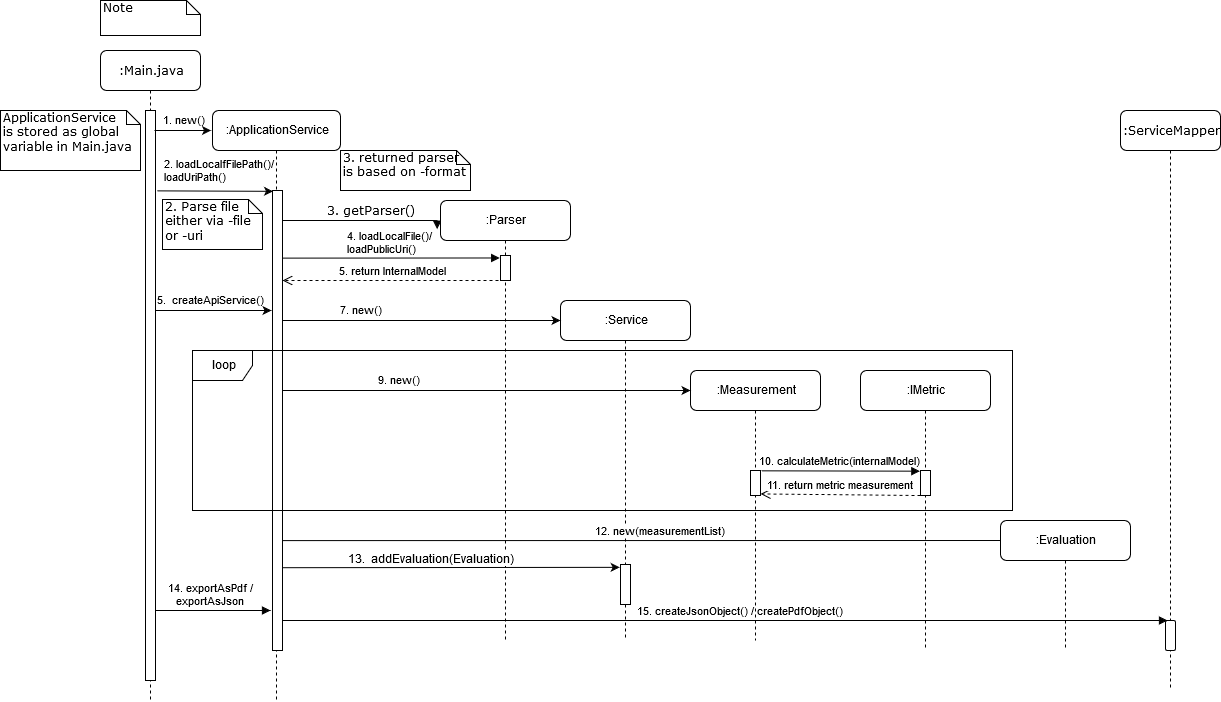

The diagram above was exported from draw.io. Its source (the exported page's mxGraphModel, read from the mxfile embedded in the PNG):
<mxGraphModel dx="1185" dy="653" grid="1" gridSize="10" guides="1" tooltips="1" connect="1" arrows="1" fold="1" page="1" pageScale="1" pageWidth="1100" pageHeight="850" background="#ffffff" math="0" shadow="0">
  <root>
    <mxCell id="0" />
    <mxCell id="1" parent="0" />
    <mxCell id="7baba1c4bc27f4b0-7" value=":ServiceMapper" style="shape=umlLifeline;perimeter=lifelinePerimeter;whiteSpace=wrap;html=1;container=1;collapsible=0;recursiveResize=0;outlineConnect=0;rounded=1;shadow=0;comic=0;labelBackgroundColor=none;strokeWidth=1;fontFamily=Verdana;fontSize=12;align=center;" parent="1" vertex="1">
      <mxGeometry x="1120" y="140" width="100" height="580" as="geometry" />
    </mxCell>
    <mxCell id="2tjIUPCLM-ZqRAal4mJ0-66" value="" style="html=1;points=[];perimeter=orthogonalPerimeter;rounded=1;" vertex="1" parent="7baba1c4bc27f4b0-7">
      <mxGeometry x="45" y="510" width="10" height="30" as="geometry" />
    </mxCell>
    <mxCell id="7baba1c4bc27f4b0-8" value=":Main.java" style="shape=umlLifeline;perimeter=lifelinePerimeter;whiteSpace=wrap;html=1;container=1;collapsible=0;recursiveResize=0;outlineConnect=0;rounded=1;shadow=0;comic=0;labelBackgroundColor=none;strokeWidth=1;fontFamily=Verdana;fontSize=12;align=center;" parent="1" vertex="1">
      <mxGeometry x="100" y="80" width="100" height="650" as="geometry" />
    </mxCell>
    <mxCell id="2tjIUPCLM-ZqRAal4mJ0-65" value="&lt;div&gt;14. exportAsPdf /&lt;/div&gt;&lt;div&gt;exportAsJson&lt;br&gt;&lt;/div&gt;" style="html=1;verticalAlign=bottom;endArrow=block;" edge="1" parent="7baba1c4bc27f4b0-8">
      <mxGeometry width="80" relative="1" as="geometry">
        <mxPoint x="50" y="560" as="sourcePoint" />
        <mxPoint x="170" y="560" as="targetPoint" />
      </mxGeometry>
    </mxCell>
    <mxCell id="7baba1c4bc27f4b0-9" value="" style="html=1;points=[];perimeter=orthogonalPerimeter;rounded=0;shadow=0;comic=0;labelBackgroundColor=none;strokeWidth=1;fontFamily=Verdana;fontSize=12;align=center;" parent="7baba1c4bc27f4b0-8" vertex="1">
      <mxGeometry x="45" y="60" width="10" height="570" as="geometry" />
    </mxCell>
    <mxCell id="2tjIUPCLM-ZqRAal4mJ0-31" value="5.&amp;nbsp; createApiService()" style="endArrow=classic;html=1;" edge="1" parent="7baba1c4bc27f4b0-8">
      <mxGeometry x="-0.0517" y="10" width="50" height="50" relative="1" as="geometry">
        <mxPoint x="55" y="260" as="sourcePoint" />
        <mxPoint x="171" y="260" as="targetPoint" />
        <mxPoint as="offset" />
      </mxGeometry>
    </mxCell>
    <mxCell id="7baba1c4bc27f4b0-17" value="3. getParser()" style="html=1;verticalAlign=bottom;endArrow=block;labelBackgroundColor=none;fontFamily=Verdana;fontSize=12;edgeStyle=elbowEdgeStyle;elbow=vertical;entryX=-0.025;entryY=0.066;entryDx=0;entryDy=0;entryPerimeter=0;align=left;" parent="1" target="2tjIUPCLM-ZqRAal4mJ0-18" edge="1">
      <mxGeometry x="0.0065" y="-40" relative="1" as="geometry">
        <mxPoint x="282" y="250" as="sourcePoint" />
        <Array as="points">
          <mxPoint x="360" y="250" />
          <mxPoint x="321.5" y="210" />
          <mxPoint x="461.5" y="190" />
        </Array>
        <mxPoint x="370" y="230" as="targetPoint" />
        <mxPoint x="-40" y="-40" as="offset" />
      </mxGeometry>
    </mxCell>
    <mxCell id="7baba1c4bc27f4b0-40" value="Note" style="shape=note;whiteSpace=wrap;html=1;size=14;verticalAlign=top;align=left;spacingTop=-6;rounded=0;shadow=0;comic=0;labelBackgroundColor=none;strokeWidth=1;fontFamily=Verdana;fontSize=12" parent="1" vertex="1">
      <mxGeometry x="100" y="30" width="100" height="35" as="geometry" />
    </mxCell>
    <mxCell id="7baba1c4bc27f4b0-41" value="&lt;div&gt;ApplicationService &lt;br&gt;&lt;/div&gt;&lt;div&gt;is stored as global variable in Main.java&lt;br&gt;&lt;/div&gt;" style="shape=note;whiteSpace=wrap;html=1;size=14;verticalAlign=top;align=left;spacingTop=-6;rounded=0;shadow=0;comic=0;labelBackgroundColor=none;strokeWidth=1;fontFamily=Verdana;fontSize=12" parent="1" vertex="1">
      <mxGeometry y="140" width="140" height="60" as="geometry" />
    </mxCell>
    <mxCell id="2tjIUPCLM-ZqRAal4mJ0-2" value="1. new() " style="endArrow=classic;html=1;" edge="1" parent="1">
      <mxGeometry x="0.0476" y="10" width="50" height="50" relative="1" as="geometry">
        <mxPoint x="154" y="160" as="sourcePoint" />
        <mxPoint x="210.5" y="160" as="targetPoint" />
        <mxPoint as="offset" />
      </mxGeometry>
    </mxCell>
    <mxCell id="2tjIUPCLM-ZqRAal4mJ0-15" value=":ApplicationService" style="shape=umlLifeline;perimeter=lifelinePerimeter;whiteSpace=wrap;html=1;container=1;collapsible=0;recursiveResize=0;outlineConnect=0;rounded=1;" vertex="1" parent="1">
      <mxGeometry x="212" y="140" width="128" height="590" as="geometry" />
    </mxCell>
    <mxCell id="2tjIUPCLM-ZqRAal4mJ0-67" value="15. createJsonObject() / createPdfObject()" style="html=1;verticalAlign=bottom;endArrow=block;" edge="1" parent="2tjIUPCLM-ZqRAal4mJ0-15">
      <mxGeometry x="0.0372" width="80" relative="1" as="geometry">
        <mxPoint x="68" y="510" as="sourcePoint" />
        <mxPoint x="955" y="510" as="targetPoint" />
        <mxPoint as="offset" />
      </mxGeometry>
    </mxCell>
    <mxCell id="2tjIUPCLM-ZqRAal4mJ0-18" value=":Parser" style="shape=umlLifeline;perimeter=lifelinePerimeter;whiteSpace=wrap;html=1;container=1;collapsible=0;recursiveResize=0;outlineConnect=0;rounded=1;" vertex="1" parent="1">
      <mxGeometry x="440" y="230" width="130" height="440" as="geometry" />
    </mxCell>
    <mxCell id="2tjIUPCLM-ZqRAal4mJ0-19" value="" style="html=1;points=[];perimeter=orthogonalPerimeter;rounded=0;shadow=0;comic=0;labelBackgroundColor=none;strokeWidth=1;fontFamily=Verdana;fontSize=12;align=center;" vertex="1" parent="2tjIUPCLM-ZqRAal4mJ0-18">
      <mxGeometry x="60" y="55" width="10" height="25" as="geometry" />
    </mxCell>
    <mxCell id="2tjIUPCLM-ZqRAal4mJ0-21" value="5. return InternalModel" style="html=1;verticalAlign=bottom;endArrow=open;dashed=1;endSize=8;exitX=0.4;exitY=1;exitDx=0;exitDy=0;exitPerimeter=0;" edge="1" parent="1" source="2tjIUPCLM-ZqRAal4mJ0-19" target="2tjIUPCLM-ZqRAal4mJ0-9">
      <mxGeometry x="0.0076" relative="1" as="geometry">
        <mxPoint x="480" y="290" as="sourcePoint" />
        <mxPoint x="400" y="290" as="targetPoint" />
        <mxPoint as="offset" />
      </mxGeometry>
    </mxCell>
    <mxCell id="2tjIUPCLM-ZqRAal4mJ0-23" value=":Service" style="shape=umlLifeline;perimeter=lifelinePerimeter;whiteSpace=wrap;html=1;container=1;collapsible=0;recursiveResize=0;outlineConnect=0;rounded=1;" vertex="1" parent="1">
      <mxGeometry x="560" y="330" width="130" height="340" as="geometry" />
    </mxCell>
    <mxCell id="2tjIUPCLM-ZqRAal4mJ0-24" value="" style="html=1;points=[];perimeter=orthogonalPerimeter;rounded=0;shadow=0;comic=0;labelBackgroundColor=none;strokeWidth=1;fontFamily=Verdana;fontSize=12;align=center;" vertex="1" parent="2tjIUPCLM-ZqRAal4mJ0-23">
      <mxGeometry x="60" y="264" width="10" height="40" as="geometry" />
    </mxCell>
    <mxCell id="2tjIUPCLM-ZqRAal4mJ0-25" value="2. loadLocalfFilePath()/&lt;div align=&quot;left&quot;&gt;loadUriPath()&lt;br&gt;&lt;/div&gt;" style="endArrow=classic;html=1;entryX=0.1;entryY=0.086;entryDx=0;entryDy=0;entryPerimeter=0;exitX=1.167;exitY=0.141;exitDx=0;exitDy=0;exitPerimeter=0;" edge="1" parent="1" source="7baba1c4bc27f4b0-9">
      <mxGeometry x="0.0839" y="20" width="50" height="50" relative="1" as="geometry">
        <mxPoint x="170" y="221" as="sourcePoint" />
        <mxPoint x="272.5" y="220.82000000000005" as="targetPoint" />
        <mxPoint as="offset" />
      </mxGeometry>
    </mxCell>
    <mxCell id="2tjIUPCLM-ZqRAal4mJ0-26" value="2. Parse file either via -file or -uri" style="shape=note;whiteSpace=wrap;html=1;size=14;verticalAlign=top;align=left;spacingTop=-6;rounded=0;shadow=0;comic=0;labelBackgroundColor=none;strokeWidth=1;fontFamily=Verdana;fontSize=12" vertex="1" parent="1">
      <mxGeometry x="162" y="229" width="100" height="50" as="geometry" />
    </mxCell>
    <mxCell id="2tjIUPCLM-ZqRAal4mJ0-32" value="7. new()" style="endArrow=classic;html=1;" edge="1" parent="1" source="2tjIUPCLM-ZqRAal4mJ0-9">
      <mxGeometry x="-0.4286" y="10" width="50" height="50" relative="1" as="geometry">
        <mxPoint x="282" y="385.3800000000001" as="sourcePoint" />
        <mxPoint x="560" y="350" as="targetPoint" />
        <mxPoint as="offset" />
      </mxGeometry>
    </mxCell>
    <mxCell id="2tjIUPCLM-ZqRAal4mJ0-33" value="3. returned parser is based on -format" style="shape=note;whiteSpace=wrap;html=1;size=14;verticalAlign=top;align=left;spacingTop=-6;rounded=0;shadow=0;comic=0;labelBackgroundColor=none;strokeWidth=1;fontFamily=Verdana;fontSize=12" vertex="1" parent="1">
      <mxGeometry x="340" y="180" width="130" height="40" as="geometry" />
    </mxCell>
    <mxCell id="2tjIUPCLM-ZqRAal4mJ0-35" value="4. loadLocalFile()/&lt;div align=&quot;left&quot;&gt;loadPublicUri()&lt;br&gt;&lt;/div&gt;" style="html=1;verticalAlign=bottom;endArrow=block;entryX=-0.081;entryY=0.099;entryDx=0;entryDy=0;entryPerimeter=0;exitX=0.883;exitY=0.147;exitDx=0;exitDy=0;exitPerimeter=0;" edge="1" parent="1" source="2tjIUPCLM-ZqRAal4mJ0-9">
      <mxGeometry width="80" relative="1" as="geometry">
        <mxPoint x="281.6700000000001" y="285.31999999999994" as="sourcePoint" />
        <mxPoint x="499.19000000000005" y="287.475" as="targetPoint" />
      </mxGeometry>
    </mxCell>
    <mxCell id="2tjIUPCLM-ZqRAal4mJ0-37" value="12. new(measurementList)" style="html=1;verticalAlign=bottom;endArrow=block;" edge="1" parent="1">
      <mxGeometry width="80" relative="1" as="geometry">
        <mxPoint x="272.6666666666665" y="570.0999999999999" as="sourcePoint" />
        <mxPoint x="1047" y="570" as="targetPoint" />
      </mxGeometry>
    </mxCell>
    <mxCell id="2tjIUPCLM-ZqRAal4mJ0-38" value=":Measurement" style="shape=umlLifeline;perimeter=lifelinePerimeter;whiteSpace=wrap;html=1;container=1;collapsible=0;recursiveResize=0;outlineConnect=0;rounded=1;" vertex="1" parent="1">
      <mxGeometry x="690" y="400" width="130" height="270" as="geometry" />
    </mxCell>
    <mxCell id="2tjIUPCLM-ZqRAal4mJ0-51" value="" style="group" vertex="1" connectable="0" parent="2tjIUPCLM-ZqRAal4mJ0-38">
      <mxGeometry x="60" y="100" width="10" height="25" as="geometry" />
    </mxCell>
    <mxCell id="2tjIUPCLM-ZqRAal4mJ0-50" value="" style="group" vertex="1" connectable="0" parent="2tjIUPCLM-ZqRAal4mJ0-51">
      <mxGeometry width="10" height="25" as="geometry" />
    </mxCell>
    <mxCell id="2tjIUPCLM-ZqRAal4mJ0-39" value="" style="html=1;points=[];perimeter=orthogonalPerimeter;rounded=0;shadow=0;comic=0;labelBackgroundColor=none;strokeWidth=1;fontFamily=Verdana;fontSize=12;align=center;" vertex="1" parent="2tjIUPCLM-ZqRAal4mJ0-50">
      <mxGeometry width="10" height="25" as="geometry" />
    </mxCell>
    <mxCell id="2tjIUPCLM-ZqRAal4mJ0-43" value=":IMetric" style="shape=umlLifeline;perimeter=lifelinePerimeter;whiteSpace=wrap;html=1;container=1;collapsible=0;recursiveResize=0;outlineConnect=0;rounded=1;" vertex="1" parent="1">
      <mxGeometry x="860" y="400" width="130" height="280" as="geometry" />
    </mxCell>
    <mxCell id="2tjIUPCLM-ZqRAal4mJ0-44" value="" style="html=1;points=[];perimeter=orthogonalPerimeter;rounded=0;shadow=0;comic=0;labelBackgroundColor=none;strokeWidth=1;fontFamily=Verdana;fontSize=12;align=center;" vertex="1" parent="2tjIUPCLM-ZqRAal4mJ0-43">
      <mxGeometry x="60" y="100" width="10" height="25" as="geometry" />
    </mxCell>
    <mxCell id="2tjIUPCLM-ZqRAal4mJ0-9" value="" style="html=1;points=[];perimeter=orthogonalPerimeter;rounded=0;shadow=0;comic=0;labelBackgroundColor=none;strokeWidth=1;fontFamily=Verdana;fontSize=12;align=center;" vertex="1" parent="1">
      <mxGeometry x="272" y="220" width="10" height="460" as="geometry" />
    </mxCell>
    <mxCell id="2tjIUPCLM-ZqRAal4mJ0-46" value="11. return metric measurement" style="html=1;verticalAlign=bottom;endArrow=open;dashed=1;endSize=8;exitX=0.002;exitY=1;exitDx=0;exitDy=0;exitPerimeter=0;entryX=1.002;entryY=0.937;entryDx=0;entryDy=0;entryPerimeter=0;" edge="1" parent="1" source="2tjIUPCLM-ZqRAal4mJ0-44" target="2tjIUPCLM-ZqRAal4mJ0-39">
      <mxGeometry relative="1" as="geometry">
        <mxPoint x="1004" y="505" as="sourcePoint" />
        <mxPoint x="924" y="505" as="targetPoint" />
      </mxGeometry>
    </mxCell>
    <mxCell id="2tjIUPCLM-ZqRAal4mJ0-45" value="10. calculateMetric(internalModel)" style="html=1;verticalAlign=bottom;endArrow=block;entryX=-0.067;entryY=0.027;entryDx=0;entryDy=0;entryPerimeter=0;exitX=1.083;exitY=0.013;exitDx=0;exitDy=0;exitPerimeter=0;" edge="1" parent="1" source="2tjIUPCLM-ZqRAal4mJ0-39" target="2tjIUPCLM-ZqRAal4mJ0-44">
      <mxGeometry width="80" relative="1" as="geometry">
        <mxPoint x="914" y="485" as="sourcePoint" />
        <mxPoint x="994" y="485" as="targetPoint" />
      </mxGeometry>
    </mxCell>
    <mxCell id="2tjIUPCLM-ZqRAal4mJ0-47" value=":Evaluation" style="shape=umlLifeline;perimeter=lifelinePerimeter;whiteSpace=wrap;html=1;container=1;collapsible=0;recursiveResize=0;outlineConnect=0;rounded=1;" vertex="1" parent="1">
      <mxGeometry x="1000" y="550" width="130" height="130" as="geometry" />
    </mxCell>
    <mxCell id="2tjIUPCLM-ZqRAal4mJ0-53" value="" style="endArrow=classic;html=1;entryX=-0.083;entryY=0.071;entryDx=0;entryDy=0;entryPerimeter=0;exitX=1.05;exitY=0.82;exitDx=0;exitDy=0;exitPerimeter=0;" edge="1" parent="1" source="2tjIUPCLM-ZqRAal4mJ0-9" target="2tjIUPCLM-ZqRAal4mJ0-24">
      <mxGeometry width="50" height="50" relative="1" as="geometry">
        <mxPoint x="270" y="640" as="sourcePoint" />
        <mxPoint x="320" y="590" as="targetPoint" />
      </mxGeometry>
    </mxCell>
    <mxCell id="2tjIUPCLM-ZqRAal4mJ0-54" value="13.&amp;nbsp; addEvaluation(Evaluation)" style="text;html=1;align=center;verticalAlign=middle;resizable=0;points=[];;labelBackgroundColor=#ffffff;" vertex="1" connectable="0" parent="2tjIUPCLM-ZqRAal4mJ0-53">
      <mxGeometry x="-0.0569" y="-3" relative="1" as="geometry">
        <mxPoint x="-11" y="-10.5" as="offset" />
      </mxGeometry>
    </mxCell>
    <mxCell id="2tjIUPCLM-ZqRAal4mJ0-58" value="9. new()" style="endArrow=classic;html=1;" edge="1" parent="1" source="2tjIUPCLM-ZqRAal4mJ0-9">
      <mxGeometry x="-0.4286" y="10" width="50" height="50" relative="1" as="geometry">
        <mxPoint x="282" y="410" as="sourcePoint" />
        <mxPoint x="690" y="420" as="targetPoint" />
        <mxPoint as="offset" />
      </mxGeometry>
    </mxCell>
    <mxCell id="2tjIUPCLM-ZqRAal4mJ0-64" value="loop" style="shape=umlFrame;whiteSpace=wrap;html=1;rounded=1;" vertex="1" parent="1">
      <mxGeometry x="192" y="380" width="820" height="160" as="geometry" />
    </mxCell>
  </root>
</mxGraphModel>